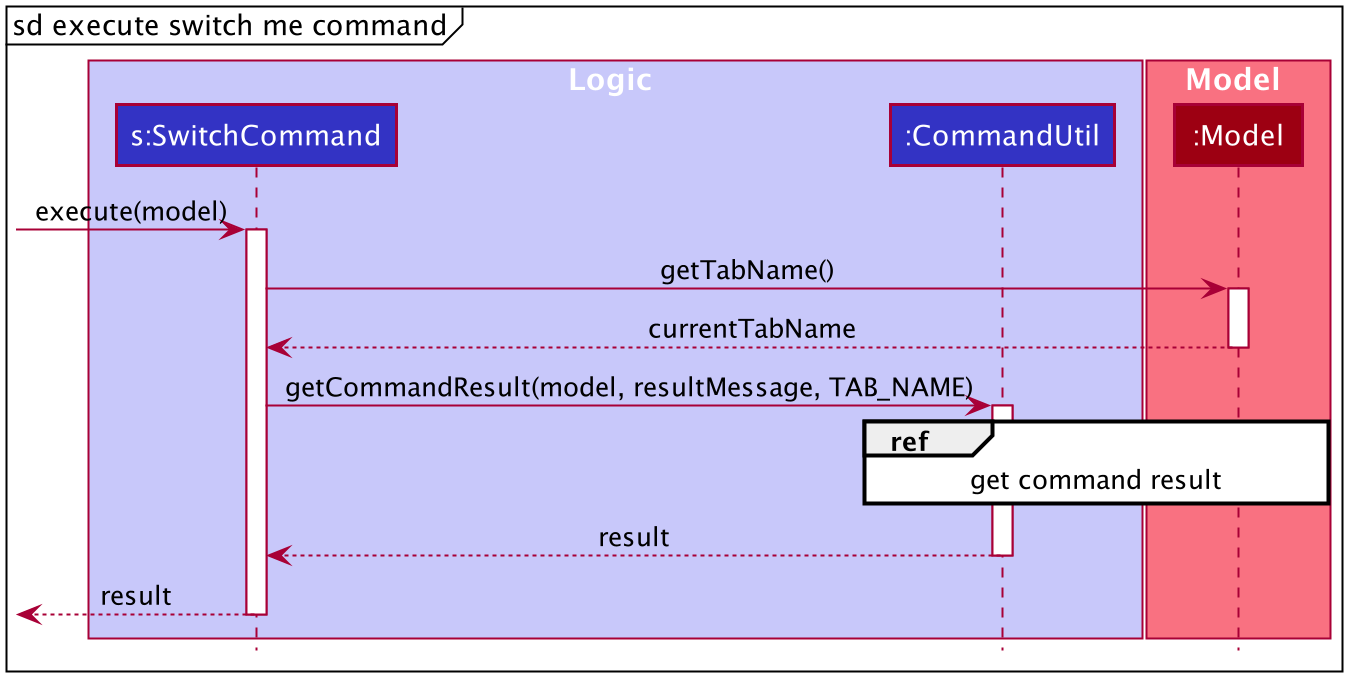

The diagram above was rendered by PlantUML. Its source (embedded in the PNG):
@startuml








skinparam BackgroundColor #FFFFFFF

skinparam Shadowing false

skinparam Class {
    FontColor #FFFFFF
    BorderThickness 1
    BorderColor #FFFFFF
    StereotypeFontColor #FFFFFF
    FontName Arial
}

skinparam Actor {
    BorderColor #000000
    Color #000000
    FontName Arial
}

skinparam Sequence {
    MessageAlign center
    BoxFontSize 15
    BoxPadding 0
    BoxFontColor #FFFFFF
    FontName Arial
}

skinparam Participant {
    FontColor #FFFFFFF
    Padding 20
}

skinparam MinClassWidth 50
skinparam ParticipantPadding 10
skinparam Shadowing false
skinparam DefaultTextAlignment center
skinparam packageStyle Rectangle

hide footbox
hide circle

box Logic #C8C8FA
participant "s:SwitchCommand" as SwitchCommand #3333C4
participant ":CommandUtil" as CommandUtil #3333C4
end box

box Model #F97181
participant ":Model" as Model #9D0012
end box

mainframe sd execute switch me command

[-> SwitchCommand : execute(model)
activate SwitchCommand

SwitchCommand -> Model : getTabName()
activate Model

Model --> SwitchCommand : currentTabName
deactivate Model

SwitchCommand -> CommandUtil : getCommandResult(model, resultMessage, TAB_NAME)
activate CommandUtil

ref over CommandUtil, Model : get command result

CommandUtil --> SwitchCommand : result
deactivate CommandUtil

[<-- SwitchCommand : result
deactivate SwitchCommand

@enduml